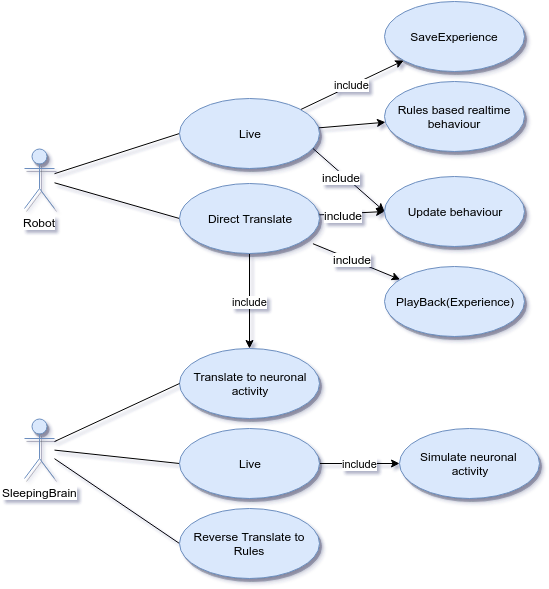

The diagram above was exported from draw.io. Its source (the exported page's mxGraphModel, read from the mxfile embedded in the PNG):
<mxGraphModel dx="843" dy="589" grid="1" gridSize="10" guides="1" tooltips="1" connect="1" arrows="1" fold="1" page="1" pageScale="1" pageWidth="1169" pageHeight="826" background="#ffffff" math="0" shadow="0">
  <root>
    <mxCell id="0" />
    <mxCell id="1" parent="0" />
    <mxCell id="18" style="edgeStyle=none;rounded=0;html=1;entryX=0;entryY=0.5;endArrow=none;endFill=0;jettySize=auto;orthogonalLoop=1;" parent="1" source="2" target="5" edge="1">
      <mxGeometry relative="1" as="geometry" />
    </mxCell>
    <mxCell id="19" style="edgeStyle=none;rounded=0;html=1;entryX=0;entryY=0.5;endArrow=none;endFill=0;jettySize=auto;orthogonalLoop=1;" parent="1" source="2" target="9" edge="1">
      <mxGeometry relative="1" as="geometry" />
    </mxCell>
    <mxCell id="2" value="Robot" style="shape=umlActor;verticalLabelPosition=bottom;labelBackgroundColor=#ffffff;verticalAlign=top;html=1;shadow=1;comic=0;fillColor=#dae8fc;strokeColor=#6c8ebf;" parent="1" vertex="1">
      <mxGeometry x="80" y="170" width="30" height="60" as="geometry" />
    </mxCell>
    <mxCell id="7" value="include" style="rounded=0;html=1;jettySize=auto;orthogonalLoop=1;" parent="1" source="5" target="6" edge="1">
      <mxGeometry relative="1" as="geometry" />
    </mxCell>
    <mxCell id="21" style="edgeStyle=none;rounded=0;html=1;entryX=0;entryY=0.5;endArrow=classic;endFill=1;jettySize=auto;orthogonalLoop=1;" parent="1" target="20" edge="1">
      <mxGeometry relative="1" as="geometry">
        <mxPoint x="365.777019948712" y="167.63513715751105" as="sourcePoint" />
      </mxGeometry>
    </mxCell>
    <mxCell id="30" value="include" style="text;html=1;resizable=0;points=[];align=center;verticalAlign=middle;labelBackgroundColor=#ffffff;" parent="21" vertex="1" connectable="0">
      <mxGeometry x="-0.1337" y="-3" relative="1" as="geometry">
        <mxPoint as="offset" />
      </mxGeometry>
    </mxCell>
    <mxCell id="40" value="" style="edgeStyle=none;rounded=0;html=1;endArrow=classic;endFill=1;jettySize=auto;orthogonalLoop=1;" edge="1" parent="1" source="5" target="39">
      <mxGeometry relative="1" as="geometry" />
    </mxCell>
    <mxCell id="5" value="Live" style="ellipse;whiteSpace=wrap;html=1;shadow=1;comic=0;fillColor=#dae8fc;strokeColor=#6c8ebf;gradientColor=none;" parent="1" vertex="1">
      <mxGeometry x="235" y="120" width="140" height="70" as="geometry" />
    </mxCell>
    <mxCell id="39" value="Rules based realtime behaviour" style="ellipse;whiteSpace=wrap;html=1;shadow=1;comic=0;fillColor=#dae8fc;strokeColor=#6c8ebf;" vertex="1" parent="1">
      <mxGeometry x="440" y="103" width="140" height="70" as="geometry" />
    </mxCell>
    <mxCell id="6" value="SaveExperience" style="ellipse;whiteSpace=wrap;html=1;shadow=1;comic=0;fillColor=#dae8fc;strokeColor=#6c8ebf;" parent="1" vertex="1">
      <mxGeometry x="440" y="23" width="140" height="70" as="geometry" />
    </mxCell>
    <mxCell id="12" value="" style="edgeStyle=none;rounded=0;html=1;endArrow=classic;endFill=1;jettySize=auto;orthogonalLoop=1;" parent="1" target="11" edge="1">
      <mxGeometry relative="1" as="geometry">
        <mxPoint x="368.45500898271325" y="265.22280612731333" as="sourcePoint" />
      </mxGeometry>
    </mxCell>
    <mxCell id="15" value="include" style="text;html=1;resizable=0;points=[];align=center;verticalAlign=middle;labelBackgroundColor=#ffffff;" parent="12" vertex="1" connectable="0">
      <mxGeometry x="-0.1155" y="1" relative="1" as="geometry">
        <mxPoint as="offset" />
      </mxGeometry>
    </mxCell>
    <mxCell id="22" style="edgeStyle=none;rounded=0;html=1;entryX=0;entryY=0.5;endArrow=classic;endFill=1;jettySize=auto;orthogonalLoop=1;" parent="1" source="9" target="20" edge="1">
      <mxGeometry relative="1" as="geometry" />
    </mxCell>
    <mxCell id="31" value="include" style="text;html=1;resizable=0;points=[];align=center;verticalAlign=middle;labelBackgroundColor=#ffffff;" parent="22" vertex="1" connectable="0">
      <mxGeometry x="-0.274" y="-1" relative="1" as="geometry">
        <mxPoint as="offset" />
      </mxGeometry>
    </mxCell>
    <mxCell id="33" value="include" style="edgeStyle=none;rounded=0;html=1;endArrow=classic;endFill=1;jettySize=auto;orthogonalLoop=1;" edge="1" parent="1" source="9" target="13">
      <mxGeometry relative="1" as="geometry" />
    </mxCell>
    <mxCell id="9" value="Direct Translate" style="ellipse;whiteSpace=wrap;html=1;shadow=1;comic=0;fillColor=#dae8fc;strokeColor=#6c8ebf;" parent="1" vertex="1">
      <mxGeometry x="235" y="205" width="140" height="70" as="geometry" />
    </mxCell>
    <mxCell id="13" value="Translate to neuronal&lt;div&gt;activity&lt;/div&gt;" style="ellipse;whiteSpace=wrap;html=1;shadow=1;comic=0;fillColor=#dae8fc;strokeColor=#6c8ebf;" parent="1" vertex="1">
      <mxGeometry x="235" y="370" width="140" height="70" as="geometry" />
    </mxCell>
    <mxCell id="11" value="PlayBack(Experience)" style="ellipse;whiteSpace=wrap;html=1;shadow=1;comic=0;fillColor=#dae8fc;strokeColor=#6c8ebf;" parent="1" vertex="1">
      <mxGeometry x="440" y="288" width="140" height="70" as="geometry" />
    </mxCell>
    <mxCell id="20" value="Update behaviour" style="ellipse;whiteSpace=wrap;html=1;shadow=1;comic=0;fillColor=#dae8fc;strokeColor=#6c8ebf;" parent="1" vertex="1">
      <mxGeometry x="440" y="198" width="140" height="70" as="geometry" />
    </mxCell>
    <mxCell id="34" style="edgeStyle=none;rounded=0;html=1;entryX=0;entryY=0.5;endArrow=none;endFill=0;jettySize=auto;orthogonalLoop=1;" edge="1" parent="1" source="23" target="13">
      <mxGeometry relative="1" as="geometry" />
    </mxCell>
    <mxCell id="35" style="edgeStyle=none;rounded=0;html=1;entryX=0;entryY=0.5;endArrow=none;endFill=0;jettySize=auto;orthogonalLoop=1;" edge="1" parent="1" source="23" target="29">
      <mxGeometry relative="1" as="geometry" />
    </mxCell>
    <mxCell id="36" style="edgeStyle=none;rounded=0;html=1;entryX=0;entryY=0.5;endArrow=none;endFill=0;jettySize=auto;orthogonalLoop=1;" edge="1" parent="1" source="23" target="32">
      <mxGeometry relative="1" as="geometry" />
    </mxCell>
    <mxCell id="23" value="SleepingBrain" style="shape=umlActor;verticalLabelPosition=bottom;labelBackgroundColor=#ffffff;verticalAlign=top;html=1;shadow=1;comic=0;fillColor=#dae8fc;strokeColor=#6c8ebf;" parent="1" vertex="1">
      <mxGeometry x="80" y="440" width="30" height="60" as="geometry" />
    </mxCell>
    <mxCell id="38" value="include" style="edgeStyle=none;rounded=0;html=1;endArrow=classic;endFill=1;jettySize=auto;orthogonalLoop=1;" edge="1" parent="1" source="29" target="37">
      <mxGeometry relative="1" as="geometry" />
    </mxCell>
    <mxCell id="29" value="Live" style="ellipse;whiteSpace=wrap;html=1;shadow=1;comic=0;fillColor=#dae8fc;strokeColor=#6c8ebf;" parent="1" vertex="1">
      <mxGeometry x="235" y="450" width="140" height="70" as="geometry" />
    </mxCell>
    <mxCell id="37" value="Simulate neuronal&amp;nbsp;&lt;div&gt;activity&lt;/div&gt;" style="ellipse;whiteSpace=wrap;html=1;shadow=1;comic=0;fillColor=#dae8fc;strokeColor=#6c8ebf;" vertex="1" parent="1">
      <mxGeometry x="455" y="450" width="140" height="70" as="geometry" />
    </mxCell>
    <mxCell id="32" value="Reverse Translate to Rules" style="ellipse;whiteSpace=wrap;html=1;shadow=1;comic=0;fillColor=#dae8fc;strokeColor=#6c8ebf;" parent="1" vertex="1">
      <mxGeometry x="235" y="530" width="140" height="70" as="geometry" />
    </mxCell>
  </root>
</mxGraphModel>